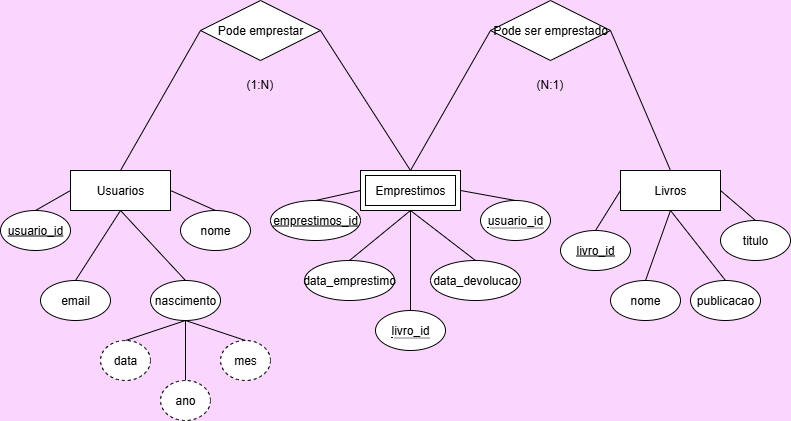

The diagram above was exported from draw.io. Its source (the exported page's mxGraphModel, read from the mxfile embedded in the PNG):
<mxGraphModel dx="1042" dy="562" grid="1" gridSize="10" guides="1" tooltips="1" connect="1" arrows="1" fold="1" page="1" pageScale="1" pageWidth="827" pageHeight="1169" background="#FAD6FF" math="0" shadow="0">
  <root>
    <mxCell id="0" />
    <mxCell id="1" parent="0" />
    <mxCell id="ZVuJqClT8mU20bNZnD0w-1" value="Usuarios" style="whiteSpace=wrap;html=1;align=center;" vertex="1" parent="1">
      <mxGeometry x="90" y="240" width="100" height="40" as="geometry" />
    </mxCell>
    <mxCell id="ZVuJqClT8mU20bNZnD0w-6" style="rounded=0;orthogonalLoop=1;jettySize=auto;html=1;exitX=0.5;exitY=0;exitDx=0;exitDy=0;entryX=0;entryY=0.5;entryDx=0;entryDy=0;endArrow=none;endFill=0;" edge="1" parent="1" source="ZVuJqClT8mU20bNZnD0w-2" target="ZVuJqClT8mU20bNZnD0w-1">
      <mxGeometry relative="1" as="geometry" />
    </mxCell>
    <mxCell id="ZVuJqClT8mU20bNZnD0w-2" value="usuario_id" style="ellipse;whiteSpace=wrap;html=1;align=center;fontStyle=4;" vertex="1" parent="1">
      <mxGeometry x="20" y="280" width="70" height="40" as="geometry" />
    </mxCell>
    <mxCell id="ZVuJqClT8mU20bNZnD0w-3" value="nome" style="ellipse;whiteSpace=wrap;html=1;align=center;" vertex="1" parent="1">
      <mxGeometry x="200" y="280" width="70" height="40" as="geometry" />
    </mxCell>
    <mxCell id="ZVuJqClT8mU20bNZnD0w-4" value="email" style="ellipse;whiteSpace=wrap;html=1;align=center;" vertex="1" parent="1">
      <mxGeometry x="60" y="350" width="70" height="40" as="geometry" />
    </mxCell>
    <mxCell id="ZVuJqClT8mU20bNZnD0w-5" value="nascimento" style="ellipse;whiteSpace=wrap;html=1;align=center;" vertex="1" parent="1">
      <mxGeometry x="170" y="350" width="70" height="40" as="geometry" />
    </mxCell>
    <mxCell id="ZVuJqClT8mU20bNZnD0w-8" style="rounded=0;orthogonalLoop=1;jettySize=auto;html=1;exitX=0.5;exitY=0;exitDx=0;exitDy=0;entryX=0.5;entryY=1;entryDx=0;entryDy=0;endArrow=none;endFill=0;" edge="1" parent="1" source="ZVuJqClT8mU20bNZnD0w-4" target="ZVuJqClT8mU20bNZnD0w-1">
      <mxGeometry relative="1" as="geometry">
        <mxPoint x="60" y="120" as="sourcePoint" />
        <mxPoint x="95" y="80" as="targetPoint" />
      </mxGeometry>
    </mxCell>
    <mxCell id="ZVuJqClT8mU20bNZnD0w-9" style="rounded=0;orthogonalLoop=1;jettySize=auto;html=1;exitX=0.5;exitY=0;exitDx=0;exitDy=0;entryX=0.5;entryY=1;entryDx=0;entryDy=0;endArrow=none;endFill=0;" edge="1" parent="1" source="ZVuJqClT8mU20bNZnD0w-5" target="ZVuJqClT8mU20bNZnD0w-1">
      <mxGeometry relative="1" as="geometry">
        <mxPoint x="140" y="140" as="sourcePoint" />
        <mxPoint x="175" y="100" as="targetPoint" />
      </mxGeometry>
    </mxCell>
    <mxCell id="ZVuJqClT8mU20bNZnD0w-10" style="rounded=0;orthogonalLoop=1;jettySize=auto;html=1;exitX=0.5;exitY=0;exitDx=0;exitDy=0;entryX=1;entryY=0.5;entryDx=0;entryDy=0;endArrow=none;endFill=0;" edge="1" parent="1" source="ZVuJqClT8mU20bNZnD0w-3" target="ZVuJqClT8mU20bNZnD0w-1">
      <mxGeometry relative="1" as="geometry">
        <mxPoint x="340" y="210" as="sourcePoint" />
        <mxPoint x="375" y="170" as="targetPoint" />
      </mxGeometry>
    </mxCell>
    <mxCell id="ZVuJqClT8mU20bNZnD0w-11" value="Emprestimos" style="shape=ext;margin=3;double=1;whiteSpace=wrap;html=1;align=center;" vertex="1" parent="1">
      <mxGeometry x="380" y="240" width="100" height="40" as="geometry" />
    </mxCell>
    <mxCell id="ZVuJqClT8mU20bNZnD0w-12" value="Livros" style="whiteSpace=wrap;html=1;align=center;" vertex="1" parent="1">
      <mxGeometry x="640" y="240" width="100" height="40" as="geometry" />
    </mxCell>
    <mxCell id="ZVuJqClT8mU20bNZnD0w-13" value="livro_id" style="ellipse;whiteSpace=wrap;html=1;align=center;fontStyle=4;" vertex="1" parent="1">
      <mxGeometry x="580" y="300" width="70" height="40" as="geometry" />
    </mxCell>
    <mxCell id="ZVuJqClT8mU20bNZnD0w-14" value="titulo" style="ellipse;whiteSpace=wrap;html=1;align=center;" vertex="1" parent="1">
      <mxGeometry x="740" y="290" width="70" height="40" as="geometry" />
    </mxCell>
    <mxCell id="ZVuJqClT8mU20bNZnD0w-15" value="nome" style="ellipse;whiteSpace=wrap;html=1;align=center;" vertex="1" parent="1">
      <mxGeometry x="630" y="350" width="70" height="40" as="geometry" />
    </mxCell>
    <mxCell id="ZVuJqClT8mU20bNZnD0w-16" value="publicacao" style="ellipse;whiteSpace=wrap;html=1;align=center;" vertex="1" parent="1">
      <mxGeometry x="710" y="350" width="70" height="40" as="geometry" />
    </mxCell>
    <mxCell id="ZVuJqClT8mU20bNZnD0w-17" style="rounded=0;orthogonalLoop=1;jettySize=auto;html=1;exitX=0.5;exitY=0;exitDx=0;exitDy=0;entryX=0;entryY=0.5;entryDx=0;entryDy=0;endArrow=none;endFill=0;" edge="1" parent="1" source="ZVuJqClT8mU20bNZnD0w-13" target="ZVuJqClT8mU20bNZnD0w-12">
      <mxGeometry relative="1" as="geometry">
        <mxPoint x="100" y="200" as="sourcePoint" />
        <mxPoint x="135" y="120" as="targetPoint" />
      </mxGeometry>
    </mxCell>
    <mxCell id="ZVuJqClT8mU20bNZnD0w-18" style="rounded=0;orthogonalLoop=1;jettySize=auto;html=1;exitX=0.5;exitY=0;exitDx=0;exitDy=0;entryX=0.5;entryY=1;entryDx=0;entryDy=0;endArrow=none;endFill=0;" edge="1" parent="1" source="ZVuJqClT8mU20bNZnD0w-15" target="ZVuJqClT8mU20bNZnD0w-12">
      <mxGeometry relative="1" as="geometry">
        <mxPoint x="530" y="220" as="sourcePoint" />
        <mxPoint x="565" y="140" as="targetPoint" />
      </mxGeometry>
    </mxCell>
    <mxCell id="ZVuJqClT8mU20bNZnD0w-19" style="rounded=0;orthogonalLoop=1;jettySize=auto;html=1;exitX=0.5;exitY=0;exitDx=0;exitDy=0;entryX=0.5;entryY=1;entryDx=0;entryDy=0;endArrow=none;endFill=0;" edge="1" parent="1" source="ZVuJqClT8mU20bNZnD0w-16" target="ZVuJqClT8mU20bNZnD0w-12">
      <mxGeometry relative="1" as="geometry">
        <mxPoint x="320" y="340" as="sourcePoint" />
        <mxPoint x="355" y="260" as="targetPoint" />
      </mxGeometry>
    </mxCell>
    <mxCell id="ZVuJqClT8mU20bNZnD0w-20" style="rounded=0;orthogonalLoop=1;jettySize=auto;html=1;exitX=0.5;exitY=0;exitDx=0;exitDy=0;entryX=1;entryY=0.5;entryDx=0;entryDy=0;endArrow=none;endFill=0;" edge="1" parent="1" source="ZVuJqClT8mU20bNZnD0w-14" target="ZVuJqClT8mU20bNZnD0w-12">
      <mxGeometry relative="1" as="geometry">
        <mxPoint x="370" y="380" as="sourcePoint" />
        <mxPoint x="405" y="300" as="targetPoint" />
      </mxGeometry>
    </mxCell>
    <mxCell id="ZVuJqClT8mU20bNZnD0w-21" value="emprestimos_id" style="ellipse;whiteSpace=wrap;html=1;align=center;fontStyle=4;" vertex="1" parent="1">
      <mxGeometry x="290" y="270" width="90" height="40" as="geometry" />
    </mxCell>
    <mxCell id="ZVuJqClT8mU20bNZnD0w-23" value="&lt;span style=&quot;border-bottom: 1px dotted&quot;&gt;usuario_id&lt;/span&gt;" style="ellipse;whiteSpace=wrap;html=1;align=center;" vertex="1" parent="1">
      <mxGeometry x="500" y="270" width="70" height="40" as="geometry" />
    </mxCell>
    <mxCell id="ZVuJqClT8mU20bNZnD0w-24" value="&lt;span style=&quot;border-bottom: 1px dotted&quot;&gt;livro_id&lt;/span&gt;" style="ellipse;whiteSpace=wrap;html=1;align=center;" vertex="1" parent="1">
      <mxGeometry x="395" y="380" width="70" height="40" as="geometry" />
    </mxCell>
    <mxCell id="ZVuJqClT8mU20bNZnD0w-25" value="data_emprestimo" style="ellipse;whiteSpace=wrap;html=1;align=center;" vertex="1" parent="1">
      <mxGeometry x="324" y="330" width="90" height="40" as="geometry" />
    </mxCell>
    <mxCell id="ZVuJqClT8mU20bNZnD0w-26" value="data_devolucao" style="ellipse;whiteSpace=wrap;html=1;align=center;" vertex="1" parent="1">
      <mxGeometry x="450" y="330" width="90" height="40" as="geometry" />
    </mxCell>
    <mxCell id="ZVuJqClT8mU20bNZnD0w-28" style="rounded=0;orthogonalLoop=1;jettySize=auto;html=1;exitX=0.5;exitY=0;exitDx=0;exitDy=0;entryX=0;entryY=0.5;entryDx=0;entryDy=0;endArrow=none;endFill=0;" edge="1" parent="1" source="ZVuJqClT8mU20bNZnD0w-21" target="ZVuJqClT8mU20bNZnD0w-11">
      <mxGeometry relative="1" as="geometry">
        <mxPoint x="205" y="220" as="sourcePoint" />
        <mxPoint x="160" y="140" as="targetPoint" />
      </mxGeometry>
    </mxCell>
    <mxCell id="ZVuJqClT8mU20bNZnD0w-29" style="rounded=0;orthogonalLoop=1;jettySize=auto;html=1;exitX=0.5;exitY=1;exitDx=0;exitDy=0;entryX=0.5;entryY=0;entryDx=0;entryDy=0;endArrow=none;endFill=0;" edge="1" parent="1" source="ZVuJqClT8mU20bNZnD0w-11" target="ZVuJqClT8mU20bNZnD0w-26">
      <mxGeometry relative="1" as="geometry">
        <mxPoint x="385" y="350" as="sourcePoint" />
        <mxPoint x="340" y="270" as="targetPoint" />
      </mxGeometry>
    </mxCell>
    <mxCell id="ZVuJqClT8mU20bNZnD0w-30" style="rounded=0;orthogonalLoop=1;jettySize=auto;html=1;exitX=0.5;exitY=0;exitDx=0;exitDy=0;entryX=1;entryY=0.5;entryDx=0;entryDy=0;endArrow=none;endFill=0;" edge="1" parent="1" source="ZVuJqClT8mU20bNZnD0w-23" target="ZVuJqClT8mU20bNZnD0w-11">
      <mxGeometry relative="1" as="geometry">
        <mxPoint x="415" y="430" as="sourcePoint" />
        <mxPoint x="370" y="350" as="targetPoint" />
      </mxGeometry>
    </mxCell>
    <mxCell id="ZVuJqClT8mU20bNZnD0w-31" style="rounded=0;orthogonalLoop=1;jettySize=auto;html=1;exitX=0.5;exitY=0;exitDx=0;exitDy=0;entryX=0.5;entryY=1;entryDx=0;entryDy=0;endArrow=none;endFill=0;" edge="1" parent="1" source="ZVuJqClT8mU20bNZnD0w-25" target="ZVuJqClT8mU20bNZnD0w-11">
      <mxGeometry relative="1" as="geometry">
        <mxPoint x="575" y="360" as="sourcePoint" />
        <mxPoint x="530" y="280" as="targetPoint" />
      </mxGeometry>
    </mxCell>
    <mxCell id="ZVuJqClT8mU20bNZnD0w-32" style="rounded=0;orthogonalLoop=1;jettySize=auto;html=1;exitX=0.5;exitY=0;exitDx=0;exitDy=0;entryX=0.5;entryY=1;entryDx=0;entryDy=0;endArrow=none;endFill=0;" edge="1" parent="1" source="ZVuJqClT8mU20bNZnD0w-24" target="ZVuJqClT8mU20bNZnD0w-11">
      <mxGeometry relative="1" as="geometry">
        <mxPoint x="555" y="380" as="sourcePoint" />
        <mxPoint x="510" y="300" as="targetPoint" />
      </mxGeometry>
    </mxCell>
    <mxCell id="ZVuJqClT8mU20bNZnD0w-36" value="Pode emprestar" style="shape=rhombus;perimeter=rhombusPerimeter;whiteSpace=wrap;html=1;align=center;" vertex="1" parent="1">
      <mxGeometry x="220" y="70" width="120" height="60" as="geometry" />
    </mxCell>
    <mxCell id="ZVuJqClT8mU20bNZnD0w-37" style="rounded=0;orthogonalLoop=1;jettySize=auto;html=1;exitX=0;exitY=0.5;exitDx=0;exitDy=0;entryX=0.5;entryY=0;entryDx=0;entryDy=0;endArrow=none;endFill=0;" edge="1" parent="1" source="ZVuJqClT8mU20bNZnD0w-36" target="ZVuJqClT8mU20bNZnD0w-1">
      <mxGeometry relative="1" as="geometry">
        <mxPoint x="255" y="290" as="sourcePoint" />
        <mxPoint x="210" y="270" as="targetPoint" />
      </mxGeometry>
    </mxCell>
    <mxCell id="ZVuJqClT8mU20bNZnD0w-38" style="rounded=0;orthogonalLoop=1;jettySize=auto;html=1;exitX=0.5;exitY=0;exitDx=0;exitDy=0;entryX=1;entryY=0.5;entryDx=0;entryDy=0;endArrow=none;endFill=0;" edge="1" parent="1" source="ZVuJqClT8mU20bNZnD0w-11" target="ZVuJqClT8mU20bNZnD0w-36">
      <mxGeometry relative="1" as="geometry">
        <mxPoint x="345" y="180" as="sourcePoint" />
        <mxPoint x="300" y="160" as="targetPoint" />
      </mxGeometry>
    </mxCell>
    <mxCell id="ZVuJqClT8mU20bNZnD0w-39" value="(1:N)" style="text;strokeColor=none;fillColor=none;spacingLeft=4;spacingRight=4;overflow=hidden;rotatable=0;points=[[0,0.5],[1,0.5]];portConstraint=eastwest;fontSize=12;whiteSpace=wrap;html=1;" vertex="1" parent="1">
      <mxGeometry x="260" y="140" width="40" height="30" as="geometry" />
    </mxCell>
    <mxCell id="ZVuJqClT8mU20bNZnD0w-40" value="Pode ser emprestado" style="shape=rhombus;perimeter=rhombusPerimeter;whiteSpace=wrap;html=1;align=center;" vertex="1" parent="1">
      <mxGeometry x="510" y="70" width="120" height="60" as="geometry" />
    </mxCell>
    <mxCell id="ZVuJqClT8mU20bNZnD0w-41" style="rounded=0;orthogonalLoop=1;jettySize=auto;html=1;exitX=0.5;exitY=0;exitDx=0;exitDy=0;endArrow=none;endFill=0;entryX=0;entryY=0.5;entryDx=0;entryDy=0;" edge="1" parent="1" source="ZVuJqClT8mU20bNZnD0w-11" target="ZVuJqClT8mU20bNZnD0w-40">
      <mxGeometry relative="1" as="geometry">
        <mxPoint x="500" y="350" as="sourcePoint" />
        <mxPoint x="470" y="180" as="targetPoint" />
      </mxGeometry>
    </mxCell>
    <mxCell id="ZVuJqClT8mU20bNZnD0w-42" style="rounded=0;orthogonalLoop=1;jettySize=auto;html=1;exitX=0.5;exitY=0;exitDx=0;exitDy=0;entryX=1;entryY=0.5;entryDx=0;entryDy=0;endArrow=none;endFill=0;" edge="1" parent="1" source="ZVuJqClT8mU20bNZnD0w-12" target="ZVuJqClT8mU20bNZnD0w-40">
      <mxGeometry relative="1" as="geometry">
        <mxPoint x="620" y="360" as="sourcePoint" />
        <mxPoint x="530" y="220" as="targetPoint" />
      </mxGeometry>
    </mxCell>
    <mxCell id="ZVuJqClT8mU20bNZnD0w-43" value="(N:1)" style="text;strokeColor=none;fillColor=none;spacingLeft=4;spacingRight=4;overflow=hidden;rotatable=0;points=[[0,0.5],[1,0.5]];portConstraint=eastwest;fontSize=12;whiteSpace=wrap;html=1;" vertex="1" parent="1">
      <mxGeometry x="550" y="140" width="40" height="30" as="geometry" />
    </mxCell>
    <mxCell id="ZVuJqClT8mU20bNZnD0w-44" value="data" style="ellipse;whiteSpace=wrap;html=1;align=center;dashed=1;" vertex="1" parent="1">
      <mxGeometry x="120" y="410" width="50" height="40" as="geometry" />
    </mxCell>
    <mxCell id="ZVuJqClT8mU20bNZnD0w-45" value="mes" style="ellipse;whiteSpace=wrap;html=1;align=center;dashed=1;" vertex="1" parent="1">
      <mxGeometry x="240" y="410" width="50" height="40" as="geometry" />
    </mxCell>
    <mxCell id="ZVuJqClT8mU20bNZnD0w-47" value="ano" style="ellipse;whiteSpace=wrap;html=1;align=center;dashed=1;" vertex="1" parent="1">
      <mxGeometry x="180" y="450" width="50" height="40" as="geometry" />
    </mxCell>
    <mxCell id="ZVuJqClT8mU20bNZnD0w-48" style="rounded=0;orthogonalLoop=1;jettySize=auto;html=1;exitX=0.5;exitY=0;exitDx=0;exitDy=0;entryX=0.5;entryY=1;entryDx=0;entryDy=0;endArrow=none;endFill=0;" edge="1" parent="1" source="ZVuJqClT8mU20bNZnD0w-44" target="ZVuJqClT8mU20bNZnD0w-5">
      <mxGeometry relative="1" as="geometry">
        <mxPoint x="100" y="400" as="sourcePoint" />
        <mxPoint x="145" y="330" as="targetPoint" />
      </mxGeometry>
    </mxCell>
    <mxCell id="ZVuJqClT8mU20bNZnD0w-49" style="rounded=0;orthogonalLoop=1;jettySize=auto;html=1;exitX=0.5;exitY=0;exitDx=0;exitDy=0;entryX=0.5;entryY=1;entryDx=0;entryDy=0;endArrow=none;endFill=0;" edge="1" parent="1" source="ZVuJqClT8mU20bNZnD0w-47" target="ZVuJqClT8mU20bNZnD0w-5">
      <mxGeometry relative="1" as="geometry">
        <mxPoint x="280" y="630" as="sourcePoint" />
        <mxPoint x="325" y="560" as="targetPoint" />
      </mxGeometry>
    </mxCell>
    <mxCell id="ZVuJqClT8mU20bNZnD0w-50" style="rounded=0;orthogonalLoop=1;jettySize=auto;html=1;exitX=0.5;exitY=0;exitDx=0;exitDy=0;entryX=0.5;entryY=1;entryDx=0;entryDy=0;endArrow=none;endFill=0;" edge="1" parent="1" source="ZVuJqClT8mU20bNZnD0w-45" target="ZVuJqClT8mU20bNZnD0w-5">
      <mxGeometry relative="1" as="geometry">
        <mxPoint x="290" y="530" as="sourcePoint" />
        <mxPoint x="335" y="460" as="targetPoint" />
      </mxGeometry>
    </mxCell>
  </root>
</mxGraphModel>